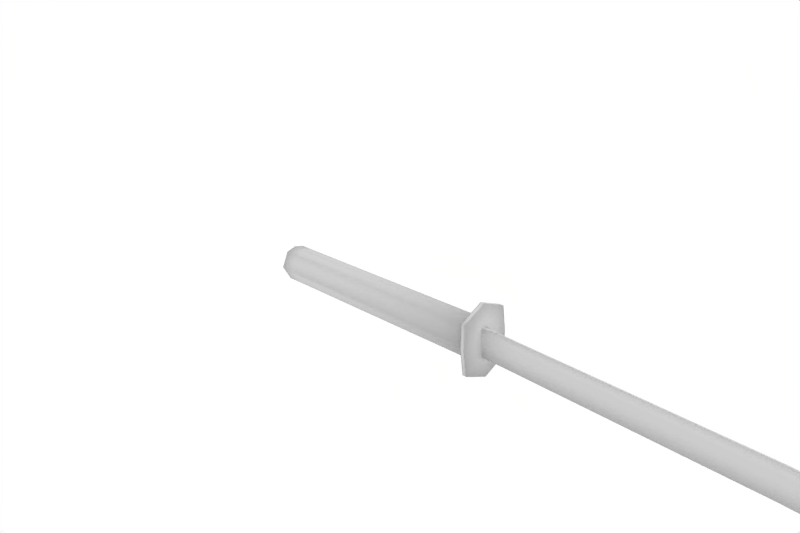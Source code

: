 # Source: katana.blend  (saved by Blender 2.49.2; exported with 4.5.12 LTS)
import bpy
from mathutils import Matrix  # noqa: F401  (used for matrix-valued properties, if any)

bpy.ops.wm.read_factory_settings(use_empty=True)
scene = bpy.context.scene
scene.name = 'Scene'

# ---- collections
col_collection_1 = bpy.data.collections.new('Collection 1'); scene.collection.children.link(col_collection_1)

# ---- world
world_world = bpy.data.worlds.new('World'); scene.world = world_world
world_world.color = (1.0, 1.0, 1.0)
world_world.use_sun_shadow = False
world_world.sun_shadow_jitter_overblur = 0.0
world_world.cycles.sampling_method = 'MANUAL'
world_world.cycles.sample_map_resolution = 256

# ---- cameras
cam_camera = bpy.data.cameras.new('Camera')
cam_camera.passepartout_alpha = 0.2
cam_camera.clip_end = 100.0
cam_camera.lens = 35.0
cam_camera.ortho_scale = 7.314
cam_camera.show_passepartout = False
cam_camera.show_safe_areas = True
cam_camera.dof.focus_distance = 0.0
cam_camera.dof.aperture_fstop = 128.0

# ---- lights
light_spot = bpy.data.lights.new('Spot', 'POINT')
light_spot.transmission_factor = 0.0
light_spot.cutoff_distance = 30.0
light_spot.energy = 100.0
light_spot.shadow_buffer_clip_start = 1.001
light_spot.shadow_soft_size = 1.0
light_spot.shadow_maximum_resolution = 0.006
light_spot.use_absolute_resolution = True
light_spot.cycles.use_multiple_importance_sampling = False

# ---- meshes
me_plane_001 = bpy.data.meshes.new('Plane.001')
me_plane_001.from_pydata([(0.2298, 0.157, 1.985), (0.2298, -0.157, 1.985), (-0.2298, -0.157, 1.985), (-0.2298, 0.157, 1.985), (-0.2298, 0.157, -1.985), (-0.2298, -0.157, -1.985), (0.2298, -0.157, -1.985), (0.2298, 0.157, -1.985), (-2.98e-08, -0.272, 1.985), (2.98e-08, 0.272, 1.985), (2.98e-08, 0.272, -1.985), (-2.98e-08, -0.272, -1.985), (0.272, -1.49e-08, 1.985), (-0.272, 1.49e-08, 1.985), (-0.272, 1.49e-08, -1.985), (0.272, -1.49e-08, -1.985), (0.0, 0.0, 1.985), (0.0, 0.0, -1.985), (-0.2298, 0.157, -1.707), (-0.2298, -0.157, -1.707), (0.2298, 0.157, -1.707), (0.2298, -0.157, -1.707), (2.98e-08, 0.272, -1.707), (-2.98e-08, -0.272, -1.707), (-0.272, 1.49e-08, -1.707), (0.272, -1.49e-08, -1.707)], [], [(12, 0, 9, 16), (16, 8, 1, 12), (3, 13, 16, 9), (13, 2, 8, 16), (11, 17, 15, 6), (17, 10, 7, 15), (5, 14, 17, 11), (14, 4, 10, 17), (9, 22, 18, 3), (22, 10, 4, 18), (0, 20, 22, 9), (20, 7, 10, 22), (8, 23, 21, 1), (23, 11, 6, 21), (2, 19, 23, 8), (19, 5, 11, 23), (13, 24, 19, 2), (24, 14, 5, 19), (3, 18, 24, 13), (18, 4, 14, 24), (20, 0, 12, 25), (25, 15, 7, 20), (1, 21, 25, 12), (21, 6, 15, 25)])
me_plane_001.polygons.foreach_set('use_smooth', [True] * 24)
me_plane_001.use_remesh_preserve_volume = False
me_plane_001.use_remesh_preserve_attributes = False
me_plane_001.use_mirror_vertex_groups = False
me_plane_001.update()
me_plane_002 = bpy.data.meshes.new('Plane.002')
me_plane_002.from_pydata([(0.257, 0.3647, 0.7711), (0.257, -0.3647, 0.7711), (-0.4723, -0.3647, 0.7711), (-0.4723, 0.3647, 0.7711), (-0.1076, -0.3928, 0.7711), (-0.1076, 0.3928, 0.7711), (0.4224, 2.953e-08, 0.7711), (-0.6377, 2.68e-07, 0.7711), (-0.1076, 1.189e-07, 0.7711), (-0.1076, 1.189e-07, 0.7084), (-0.6377, 2.68e-07, 0.7084), (0.4224, 2.953e-08, 0.7084), (-0.1076, 0.3928, 0.7084), (-0.1076, -0.3928, 0.7084), (-0.4723, 0.3647, 0.7084), (-0.4723, -0.3647, 0.7084), (0.257, -0.3647, 0.7084), (0.257, 0.3647, 0.7084)], [], [(4, 8, 7, 2), (8, 5, 3, 7), (1, 6, 8, 4), (6, 0, 5, 8), (7, 3, 14, 10), (2, 7, 10, 15), (6, 1, 16, 11), (0, 6, 11, 17), (3, 5, 12, 14), (5, 0, 17, 12), (4, 2, 15, 13), (1, 4, 13, 16), (10, 9, 13, 15), (14, 12, 9, 10), (9, 11, 16, 13), (12, 17, 11, 9)])
me_plane_002.polygons.foreach_set('use_smooth', [True] * 16)
_uv = me_plane_002.uv_layers.new(name='UVTex')
_uv.uv.foreach_set('vector', [0.0, 1.0, 0.0, 0.0, 1.0, 0.0, 1.0, 1.0, 0.0, 1.0, 0.0, 0.0, 1.0, 0.0, 1.0, 1.0, 0.0, 1.0, 0.0, 0.0, 1.0, 0.0, 1.0, 1.0, 0.0, 1.0, 0.0, 0.0, 1.0, 0.0, 1.0, 1.0, 0.0, 1.0, 0.0, 0.0, 1.0, 0.0, 1.0, 1.0, 0.0, 1.0, 0.0, 0.0, 1.0, 0.0, 1.0, 1.0, 0.0, 1.0, 0.0, 0.0, 1.0, 0.0, 1.0, 1.0, 0.0, 1.0, 0.0, 0.0, 1.0, 0.0, 1.0, 1.0, 0.0, 1.0, 0.0, 0.0, 1.0, 0.0, 1.0, 1.0, 0.0, 1.0, 0.0, 0.0, 1.0, 0.0, 1.0, 1.0, 0.0, 1.0, 0.0, 0.0, 1.0, 0.0, 1.0, 1.0, 0.0, 1.0, 0.0, 0.0, 1.0, 0.0, 1.0, 1.0, 0.0, 1.0, 0.0, 0.0, 1.0, 0.0, 1.0, 1.0, 0.0, 1.0, 0.0, 0.0, 1.0, 0.0, 1.0, 1.0, 0.0, 1.0, 0.0, 0.0, 1.0, 0.0, 1.0, 1.0, 0.0, 1.0, 0.0, 0.0, 1.0, 0.0, 1.0, 1.0])
me_plane_002.use_remesh_preserve_volume = False
me_plane_002.use_remesh_preserve_attributes = False
me_plane_002.use_mirror_vertex_groups = False
me_plane_002.update()
me_plane = bpy.data.meshes.new('Plane')
me_plane.from_pydata([(0.08154, 0.05217, 1.012), (0.08154, -0.05217, 1.012), (-0.4075, -0.01053, 1.012), (-0.4075, 0.01053, 1.012), (-0.2681, -0.04359, 1.012), (-0.2681, 0.04359, 1.012), (-0.2681, 0.05279, 0.8079), (-0.2681, -0.05279, 0.8079), (-0.4075, 0.0522, 0.8079), (-0.4075, -0.0522, 0.8079), (0.08154, -0.05217, 0.8079), (0.08154, 0.05217, 0.8079), (0.08154, 0.05217, -1.767), (0.08154, -0.05217, -1.767), (-0.4075, -0.0522, -1.767), (-0.4075, 0.0522, -1.767), (-0.2681, -0.05279, -1.767), (-0.2681, 0.05279, -1.767), (-0.2681, 0.05279, -2.013), (-0.2681, -0.05279, -2.013), (-0.4075, 0.0522, -2.013), (-0.4075, -0.0522, -2.013), (0.08154, -0.05217, -2.013), (0.08154, 0.05217, -2.013), (-0.103, 0.04359, 5.016), (-0.103, -0.04359, 5.016), (-0.2424, 0.01053, 5.016), (-0.2424, -0.01053, 5.016), (0.2467, -0.05217, 5.016), (0.2467, 0.05217, 5.016), (0.5913, 0.05217, 10.01), (0.5913, -0.05217, 10.01), (0.1592, -0.01053, 10.01), (0.1592, 0.01053, 10.01), (0.2985, -0.04359, 10.01), (0.2985, 0.04359, 10.01), (0.5384, 0.04144, 12.04), (0.5384, -0.04144, 12.04), (0.4059, 0.01001, 11.97), (0.4059, -0.01001, 11.97), (0.8167, -0.04959, 12.16), (0.8167, 0.04959, 12.16)], [], [(3, 5, 6, 8), (5, 0, 11, 6), (1, 4, 7, 10), (4, 2, 9, 7), (2, 3, 8, 9), (0, 1, 10, 11), (11, 10, 13, 12), (9, 8, 15, 14), (7, 9, 14, 16), (10, 7, 16, 13), (6, 11, 12, 17), (8, 6, 17, 15), (15, 17, 18, 20), (17, 12, 23, 18), (13, 16, 19, 22), (16, 14, 21, 19), (14, 15, 20, 21), (12, 13, 22, 23), (18, 19, 21, 20), (19, 18, 23, 22), (5, 3, 26, 24), (0, 5, 24, 29), (4, 1, 28, 25), (2, 4, 25, 27), (3, 2, 27, 26), (1, 0, 29, 28), (28, 29, 30, 31), (26, 27, 32, 33), (27, 25, 34, 32), (25, 28, 31, 34), (29, 24, 35, 30), (24, 26, 33, 35), (35, 33, 38, 36), (30, 35, 36, 41), (34, 31, 40, 37), (32, 34, 37, 39), (33, 32, 39, 38), (31, 30, 41, 40), (39, 37, 36, 38), (41, 36, 37, 40)])
me_plane.polygons.foreach_set('use_smooth', [True] * 40)
me_plane.use_remesh_preserve_volume = False
me_plane.use_remesh_preserve_attributes = False
me_plane.use_mirror_vertex_groups = False
me_plane.update()

# ---- objects
ob_plane_001 = bpy.data.objects.new('Plane.001', me_plane_001)
ob_plane_002 = bpy.data.objects.new('Plane.002', me_plane_002)
ob_plane = bpy.data.objects.new('Plane', me_plane)
ob_lamp = bpy.data.objects.new('Lamp', light_spot)
ob_camera = bpy.data.objects.new('Camera', cam_camera)

# ---- transforms, parenting, visibility, modifiers, constraints
ob_plane_001.location = (0.02913, 0.003297, -0.06158)
ob_plane_001.rotation_euler = (-4.749e-07, 1.504, -5.08e-07)
ob_plane_001.lock_rotations_4d = False
ob_plane_001.empty_display_type = 'ARROWS'
ob_plane_001.color = (0.0, 0.0, 0.0, 1.0)
ob_plane_001.lineart.crease_threshold = 0.0
ob_plane_002.parent = ob_plane_001
ob_plane_002.matrix_parent_inverse = Matrix(((1.0, 0.0, 0.0, 0.1182), (0.0, 1.0, 0.0, -0.003297), (0.0, 0.0, 1.0, 1.182), (0.0, 0.0, 0.0, 1.0)))
ob_plane_002.location = (-0.02069, 0.01474, 0.07509)
ob_plane_002.lock_rotations_4d = False
ob_plane_002.empty_display_type = 'ARROWS'
ob_plane_002.color = (0.0, 0.0, 0.0, 1.0)
ob_plane_002.lineart.crease_threshold = 0.0
ob_plane.parent = ob_plane_001
ob_plane.matrix_parent_inverse = Matrix(((1.0, 0.0, 0.0, 0.1182), (0.0, 1.0, 0.0, -0.003297), (0.0, 0.0, 1.0, 1.182), (0.0, 0.0, 0.0, 1.0)))
ob_plane.location = (0.025, 6.39e-09, 0.1867)
ob_plane.scale = (0.8533, 0.8628, 0.8781)
ob_plane.lock_rotations_4d = False
ob_plane.empty_display_type = 'ARROWS'
ob_plane.color = (0.0, 0.0, 0.0, 1.0)
ob_plane.lineart.crease_threshold = 0.0
ob_lamp.location = (4.076, 1.005, 5.904)
ob_lamp.rotation_euler = (0.6503, 0.05522, 1.866)
ob_lamp.lock_rotations_4d = False
ob_lamp.empty_display_type = 'ARROWS'
ob_lamp.color = (0.0, 0.0, 0.0, 0.0)
ob_lamp.lineart.crease_threshold = 0.0
ob_camera.location = (7.481, -6.508, 5.344)
ob_camera.rotation_euler = (1.109, 0.01082, 0.8149)
ob_camera.lock_rotations_4d = False
ob_camera.empty_display_type = 'ARROWS'
ob_camera.color = (0.0, 0.0, 0.0, 0.0)
ob_camera.display_type = 'WIRE'
ob_camera.lineart.crease_threshold = 0.0

# ---- collection membership
col_collection_1.objects.link(ob_plane_001)
col_collection_1.objects.link(ob_plane_002)
col_collection_1.objects.link(ob_plane)
col_collection_1.objects.link(ob_lamp)
col_collection_1.objects.link(ob_camera)

# ---- scene / render settings (as saved in the file)
scene.camera = ob_camera
scene.frame_start = 1; scene.frame_end = 250; scene.frame_set(2)
scene.render.engine = 'BLENDER_EEVEE_NEXT'
scene.render.image_settings.color_mode = 'RGB'
scene.render.image_settings.quality = 100
scene.render.image_settings.compression = 100
scene.render.image_settings.exr_codec = 'RLE'
scene.render.resolution_x = 720
scene.render.resolution_y = 480
scene.render.pixel_aspect_x = 10.0
scene.render.pixel_aspect_y = 10.0
scene.render.dither_intensity = 0.0
scene.render.use_compositing = False
scene.render.use_sequencer = False
scene.render.bake_margin = 2
scene.render.bake_bias = 0.0
scene.render.use_stamp_time = False
scene.render.use_stamp_date = False
scene.render.use_stamp_frame = False
scene.render.use_stamp_camera = False
scene.render.use_stamp_scene = False
scene.render.use_stamp_filename = False
scene.render.use_stamp_render_time = False
scene.render.stamp_font_size = 0
scene.cycles.use_denoising = False
scene.cycles.samples = 10
scene.cycles.sampling_pattern = 'TABULATED_SOBOL'
scene.cycles.light_sampling_threshold = 0.0
scene.cycles.use_adaptive_sampling = False
scene.cycles.use_light_tree = False
scene.cycles.blur_glossy = 0.0
scene.cycles.volume_bounces = 1
scene.cycles.pixel_filter_type = 'GAUSSIAN'
scene.cycles.sample_clamp_indirect = 0.0
scene.view_settings.view_transform = 'Raw'
bpy.context.view_layer.update()
